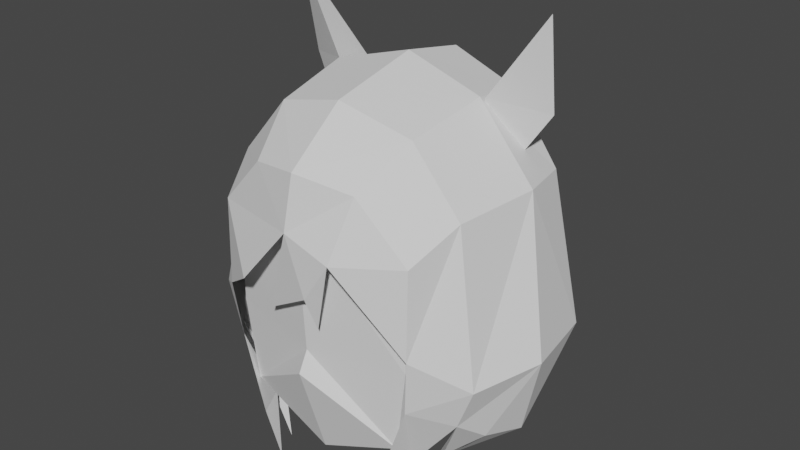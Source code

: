 # Source: head.blend  (saved by Blender 3.1.7; exported with 4.5.12 LTS)
import bpy
from mathutils import Matrix  # noqa: F401  (used for matrix-valued properties, if any)

bpy.ops.wm.read_factory_settings(use_empty=True)
scene = bpy.context.scene
scene.name = 'Scene'

# ---- collections
col_collection = bpy.data.collections.new('Collection'); scene.collection.children.link(col_collection)

# ---- world
world_world = bpy.data.worlds.new('World'); scene.world = world_world
world_world.use_nodes = True; world_world.node_tree.nodes.clear()
_N = world_world.node_tree.nodes; _L = world_world.node_tree.links
n0 = _N.new('ShaderNodeOutputWorld'); n0.name = 'World Output'; n0.location = (300, 300)
n1 = _N.new('ShaderNodeBackground'); n1.name = 'Background'; n1.location = (10, 300)
n1.inputs[0].default_value = (0.05088, 0.05088, 0.05088, 1.0)
_L.new(n1.outputs[0], n0.inputs[0])
n0.is_active_output = True
world_world.color = (0.05088, 0.05088, 0.05088)
world_world.use_sun_shadow = False
world_world.sun_shadow_jitter_overblur = 0.0

# ---- meshes
me_plane = bpy.data.meshes.new('Plane')
me_plane.from_pydata([(0.5679, -3.086e-08, -0.7703), (0.6968, -0.004932, 0.6554), (0.0, 0.0, -1.0), (0.0, 0.0, 1.0), (0.5821, -0.8089, -0.9457), (-4.49e-17, -0.8188, -1.202), (-0.002964, 0.6346, -0.6299), (-0.002302, 0.6088, 0.6632), (3.273e-16, -0.9964, 0.474), (9.862e-17, -1.018, -0.5559), (1.294e-16, -0.9466, -0.4174), (0.6654, -0.8046, 0.3236), (0.6541, -0.8188, -0.3766), (-2.245e-17, -0.4094, -1.101), (1.936e-16, -0.6012, 0.872), (0.6973, -0.4143, 0.5343), (0.6021, -0.3946, -0.895), (0.4986, 0.4551, -0.5287), (0.5008, 0.4598, 0.6092), (0.7134, 7.716e-09, -0.05743), (0.7307, -0.402, -0.1804), (0.5806, 0.4599, 0.04024)], [], [(15, 14, 8, 11), (11, 12, 20, 15), (16, 13, 2, 0), (10, 9, 4, 12), (5, 4, 9), (8, 10, 12, 11), (4, 5, 13, 16), (19, 20, 16, 0), (1, 3, 14, 15), (19, 21, 18, 1), (7, 18, 21, 17, 6), (1, 18, 7, 3), (0, 2, 6, 17), (0, 17, 21, 19), (1, 15, 20, 19), (16, 20, 12, 4)])
_uv = me_plane.uv_layers.new(name='UVMap')
_uv.uv.foreach_set('vector', [0.0, 0.0, 0.0, 0.0, 0.0, 0.0, 0.0, 0.0, 0.0, 0.0, 0.0, 0.0, 0.0, 0.0, 0.0, 0.0, 0.0, 0.0, 0.0, 0.0, 0.0, 0.0, 0.0, 0.0, 0.0, 0.0, 0.0, 0.0, 0.0, 0.0, 0.0, 0.0, 0.0, 0.0, 0.0, 0.0, 0.0, 0.0, 0.0, 0.0, 0.0, 0.0, 0.0, 0.0, 0.0, 0.0, 0.0, 0.0, 0.0, 0.0, 0.0, 0.0, 0.0, 0.0, 0.0, 0.0, 0.0, 0.0, 0.0, 0.0, 0.0, 0.0, 0.0, 0.0, 0.0, 0.0, 0.0, 0.0, 0.0, 0.0, 0.0, 0.0, 0.0, 0.0, 0.0, 0.0, 0.0, 0.0, 0.0, 0.0, 0.0, 0.0, 0.0, 0.0, 0.0, 0.0, 0.0, 0.0, 0.0, 0.0, 0.0, 0.0, 0.0, 0.0, 0.0, 0.0, 0.0, 0.0, 0.0, 0.0, 0.0, 0.0, 0.0, 0.0, 0.0, 0.0, 0.0, 0.0, 0.0, 0.0, 0.0, 0.0, 0.0, 0.0, 0.0, 0.0, 0.0, 0.0, 0.0, 0.0, 0.0, 0.0, 0.0, 0.0, 0.0, 0.0, 0.0, 0.0])
me_plane.use_remesh_fix_poles = True
me_plane.use_remesh_preserve_attributes = False
me_plane.update()
me_plane_001 = bpy.data.meshes.new('Plane.001')
me_plane_001.from_pydata([(-0.2404, -0.9897, -0.196), (0.3032, -1.066, 0.3002), (0.1443, -0.9897, -0.2009), (0.1179, -1.066, 0.02283), (0.7078, -0.8776, -0.2503), (0.6696, -0.8434, -0.6325), (0.4931, -0.8594, -1.154), (0.3458, -0.8776, -1.422), (-0.01843, -1.066, 0.4008), (-0.3785, -1.066, -0.01843), (-0.3458, -0.8776, -1.422), (-0.4931, -0.8594, -1.154), (-0.6696, -0.8434, -0.6325), (-0.7078, -0.8776, -0.2503), (0.5832, -0.6669, -1.132), (0.8949, -0.6413, -0.7298), (0.6876, -0.632, -1.137), (0.4148, -0.7154, -1.393), (0.4203, -0.4563, -1.357), (0.4137, -0.1857, -1.24), (0.4098, 0.03351, -1.131), (0.285, 0.2527, -0.9867), (0.6888, -0.4974, -1.128), (0.9607, -0.4429, -0.878), (0.7037, -0.4217, -1.15), (1.029, -0.1583, -0.9518), (0.9329, 0.05406, -0.8851), (0.7757, 0.3483, -0.7738), (0.4827, 0.6326, -0.7542), (0.2078, 0.3863, -0.9867), (0.2799, 0.7722, -0.763), (0.07475, 0.5093, -0.9575), (-9.313e-10, -1.004, 0.7519), (0.4002, 0.6145, 0.7507), (0.5057, 0.3827, 0.9692), (0.5388, -0.02298, 1.038), (0.4868, -0.5626, 0.9301), (0.3687, -0.9067, 0.6855), (0.4319, 0.6884, 0.3529), (0.8323, 0.3634, 0.5449), (0.9245, -0.02298, 0.5736), (0.8245, -0.5626, 0.5334), (0.7049, -0.8615, 0.3337), (0.6295, 0.6478, -0.4029), (1.081, 0.3155, -0.4029), (1.183, -0.2283, -0.3806), (1.009, -0.6485, -0.444), (0.3147, 0.8195, -0.3238), (-0.5832, -0.6669, -1.132), (-0.8949, -0.6413, -0.7298), (-0.6876, -0.632, -1.137), (-0.4148, -0.7154, -1.393), (-0.4203, -0.4563, -1.357), (-0.4137, -0.1857, -1.24), (-0.4098, 0.03351, -1.131), (-0.285, 0.2527, -0.9867), (-0.6888, -0.4974, -1.128), (-0.9607, -0.4429, -0.878), (-0.7037, -0.4217, -1.15), (-1.029, -0.1583, -0.9518), (-0.9329, 0.05406, -0.8851), (-0.7757, 0.3483, -0.7738), (-0.4827, 0.6326, -0.7542), (-0.2078, 0.3863, -0.9867), (-0.2799, 0.7722, -0.763), (-0.07475, 0.5093, -0.9575), (0.0, 0.7152, -0.8258), (-1e-09, 0.8936, -0.6662), (-1e-09, 0.9023, -0.2653), (-9.313e-10, 0.7221, 0.8341), (-9.313e-10, 0.4591, 1.11), (-9.313e-10, -0.001309, 1.196), (-9.313e-10, -0.6138, 1.06), (-0.4002, 0.6145, 0.7507), (-0.5057, 0.3827, 0.9692), (-0.5388, -0.02298, 1.038), (-0.4868, -0.5626, 0.9301), (-0.3687, -0.9067, 0.6855), (-0.4319, 0.6884, 0.3529), (-0.8323, 0.3634, 0.5449), (-0.9245, -0.02298, 0.5736), (-0.8245, -0.5626, 0.5334), (-0.7049, -0.8615, 0.3337), (-0.6295, 0.6478, -0.4029), (-1.081, 0.3155, -0.4029), (-1.183, -0.2283, -0.3806), (-1.009, -0.6485, -0.444), (-0.3147, 0.8195, -0.3238), (-9.313e-10, 0.8602, 0.3084)], [], [(71, 35, 34, 70), (72, 36, 35, 71), (70, 34, 33, 69), (32, 37, 36, 72), (36, 41, 40, 35), (34, 39, 38, 33), (37, 42, 41, 36), (35, 40, 39, 34), (69, 33, 38, 88), (39, 44, 43, 38), (40, 45, 44, 39), (46, 45, 40, 41), (41, 42, 4, 46), (31, 66, 30), (29, 30, 28), (21, 28, 27), (20, 27, 26), (19, 26, 25), (24, 25, 23), (24, 18, 25), (17, 22, 16), (15, 16, 22, 23), (7, 14, 6), (5, 6, 14, 15), (5, 15, 46, 4), (45, 46, 15, 23), (23, 25, 45), (43, 44, 27, 28), (66, 67, 30), (28, 30, 43), (68, 47, 30, 67), (27, 44, 26), (44, 45, 25, 26), (47, 43, 30), (4, 42, 1), (42, 37, 1), (0, 3, 8), (2, 1, 3), (8, 3, 1), (37, 32, 8, 1), (47, 38, 43), (38, 47, 88), (88, 47, 68), (71, 70, 74, 75), (72, 71, 75, 76), (70, 69, 73, 74), (32, 72, 76, 77), (76, 75, 80, 81), (74, 73, 78, 79), (77, 76, 81, 82), (75, 74, 79, 80), (69, 88, 78, 73), (79, 78, 83, 84), (80, 79, 84, 85), (86, 81, 80, 85), (81, 86, 13, 82), (65, 64, 66), (63, 62, 64), (55, 61, 62), (54, 60, 61), (53, 59, 60), (58, 57, 59), (58, 59, 52), (51, 50, 56), (49, 57, 56, 50), (10, 11, 48), (12, 49, 48, 11), (12, 13, 86, 49), (85, 57, 49, 86), (57, 85, 59), (83, 62, 61, 84), (66, 64, 67), (62, 83, 64), (68, 67, 64, 87), (61, 60, 84), (84, 60, 59, 85), (87, 64, 83), (87, 83, 78), (78, 88, 87), (88, 68, 87), (32, 77, 8), (8, 77, 82, 9), (13, 9, 82)])
_uv = me_plane_001.uv_layers.new(name='UVMap')
_uv.uv.foreach_set('vector', [0.0, 0.0, 0.0, 0.0, 0.0, 0.0, 0.0, 0.0, 0.0, 0.0, 0.0, 0.0, 0.0, 0.0, 0.0, 0.0, 0.0, 0.0, 0.0, 0.0, 0.0, 0.0, 0.0, 0.0, 0.0, 0.0, 0.0, 0.0, 0.0, 0.0, 0.0, 0.0, 0.0, 0.0, 0.0, 0.0, 0.0, 0.0, 0.0, 0.0, 0.0, 0.0, 0.0, 0.0, 0.0, 0.0, 0.0, 0.0, 0.0, 0.0, 0.0, 0.0, 0.0, 0.0, 0.0, 0.0, 0.0, 0.0, 0.0, 0.0, 0.0, 0.0, 0.0, 0.0, 0.0, 0.0, 0.0, 0.0, 0.0, 0.0, 0.0, 0.0, 0.0, 0.0, 0.0, 0.0, 0.0, 0.0, 0.0, 0.0, 0.0, 0.0, 0.0, 0.0, 0.0, 0.0, 0.0, 0.0, 0.0, 0.0, 0.0, 0.0, 0.0, 0.0, 0.0, 0.0, 0.0, 0.0, 0.0, 0.0, 0.0, 0.0, 0.0, 0.0, 0.0, 0.0, 0.0, 0.0, 0.0, 0.0, 0.0, 0.0, 0.0, 0.0, 0.0, 0.0, 0.0, 0.0, 0.0, 0.0, 0.0, 0.0, 0.0, 0.0, 0.0, 0.0, 0.0, 0.0, 0.0, 0.0, 0.0, 0.0, 0.0, 0.0, 0.0, 0.0, 0.0, 0.0, 0.0, 0.0, 0.0, 0.0, 0.0, 0.0, 0.0, 0.0, 0.0, 0.0, 0.0, 0.0, 0.0, 0.0, 0.0, 0.0, 0.0, 0.0, 0.0, 0.0, 0.0, 0.0, 0.0, 0.0, 0.0, 0.0, 0.0, 0.0, 0.0, 0.0, 0.0, 0.0, 0.0, 0.0, 0.0, 0.0, 0.0, 0.0, 0.0, 0.0, 0.0, 0.0, 0.0, 0.0, 0.0, 0.0, 0.0, 0.0, 0.0, 0.0, 0.0, 0.0, 0.0, 0.0, 0.0, 0.0, 0.0, 0.0, 0.0, 0.0, 0.0, 0.0, 0.0, 0.0, 0.0, 0.0, 0.0, 0.0, 0.0, 0.0, 0.0, 0.0, 0.0, 0.0, 0.0, 0.0, 0.0, 0.0, 0.0, 0.0, 0.0, 0.0, 0.0, 0.0, 0.0, 0.0, 0.0, 0.0, 0.0, 0.0, 0.0, 0.0, 0.0, 0.0, 0.0, 0.0, 0.0, 0.0, 0.0, 0.0, 0.0, 0.0, 0.0, 0.0, 0.0, 0.0, 0.0, 0.0, 0.0, 0.0, 0.0, 0.0, 0.0, 0.0, 0.0, 0.0, 0.0, 0.0, 0.0, 0.0, 0.0, 0.0, 0.0, 0.0, 0.0, 0.0, 0.0, 0.0, 0.0, 0.0, 0.0, 0.0, 0.0, 0.0, 0.0, 0.0, 0.0, 0.0, 0.0, 0.0, 0.0, 0.0, 0.0, 0.0, 0.0, 0.0, 0.0, 0.0, 0.0, 0.0, 0.0, 0.0, 0.0, 0.0, 0.0, 0.0, 0.0, 0.0, 0.0, 0.0, 0.0, 0.0, 0.0, 0.0, 0.0, 0.0, 0.0, 0.0, 0.0, 0.0, 0.0, 0.0, 0.0, 0.0, 0.0, 0.0, 0.0, 0.0, 0.0, 0.0, 0.0, 0.0, 0.0, 0.0, 0.0, 0.0, 0.0, 0.0, 0.0, 0.0, 0.0, 0.0, 0.0, 0.0, 0.0, 0.0, 0.0, 0.0, 0.0, 0.0, 0.0, 0.0, 0.0, 0.0, 0.0, 0.0, 0.0, 0.0, 0.0, 0.0, 0.0, 0.0, 0.0, 0.0, 0.0, 0.0, 0.0, 0.0, 0.0, 0.0, 0.0, 0.0, 0.0, 0.0, 0.0, 0.0, 0.0, 0.0, 0.0, 0.0, 0.0, 0.0, 0.0, 0.0, 0.0, 0.0, 0.0, 0.0, 0.0, 0.0, 0.0, 0.0, 0.0, 0.0, 0.0, 0.0, 0.0, 0.0, 0.0, 0.0, 0.0, 0.0, 0.0, 0.0, 0.0, 0.0, 0.0, 0.0, 0.0, 0.0, 0.0, 0.0, 0.0, 0.0, 0.0, 0.0, 0.0, 0.0, 0.0, 0.0, 0.0, 0.0, 0.0, 0.0, 0.0, 0.0, 0.0, 0.0, 0.0, 0.0, 0.0, 0.0, 0.0, 0.0, 0.0, 0.0, 0.0, 0.0, 0.0, 0.0, 0.0, 0.0, 0.0, 0.0, 0.0, 0.0, 0.0, 0.0, 0.0, 0.0, 0.0, 0.0, 0.0, 0.0, 0.0, 0.0, 0.0, 0.0, 0.0, 0.0, 0.0, 0.0, 0.0, 0.0, 0.0, 0.0, 0.0, 0.0, 0.0, 0.0, 0.0, 0.0, 0.0, 0.0, 0.0, 0.0, 0.0, 0.0, 0.0, 0.0, 0.0, 0.0, 0.0, 0.0, 0.0, 0.0, 0.0, 0.0, 0.0, 0.0, 0.0, 0.0, 0.0, 0.0, 0.0, 0.0, 0.0, 0.0, 0.0, 0.0, 0.0, 0.0, 0.0, 0.0, 0.0, 0.0, 0.0, 0.0, 0.0, 0.0, 0.0, 0.0, 0.0, 0.0, 0.0, 0.0, 0.0, 0.0, 0.0, 0.0, 0.0, 0.0, 0.0, 0.0, 0.0, 0.0, 0.0, 0.0, 0.0, 0.0, 0.0, 0.0, 0.0, 0.0, 0.0, 0.0, 0.0, 0.0, 0.0, 0.0, 0.0, 0.0, 0.0, 0.0, 0.0, 0.0, 0.0, 0.0, 0.0, 0.0, 0.0, 0.0, 0.0, 0.0, 0.0, 0.0, 0.0, 0.0, 0.0, 0.0, 0.0, 0.0, 0.0, 0.0, 0.0, 0.0, 0.0, 0.0, 0.0, 0.0, 0.0, 0.0, 0.0, 0.0, 0.0, 0.0, 0.0, 0.0, 0.0, 0.0, 0.0, 0.0, 0.0, 0.0, 0.0, 0.0, 0.0, 0.0, 0.0, 0.0, 0.0, 0.0, 0.0, 0.0])
me_plane_001.use_remesh_fix_poles = True
me_plane_001.use_remesh_preserve_attributes = False
me_plane_001.update()
me_plane_002 = bpy.data.meshes.new('Plane.002')
me_plane_002.from_pydata([(0.5761, 0.0803, 0.4404), (0.5583, -2.723e-07, 1.027), (0.9074, 0.1789, 0.9579), (0.9208, 0.07409, 1.566), (0.4829, -0.009159, 0.5019), (0.5778, 0.3582, 0.8733), (0.4989, 0.1295, 0.4525)], [], [(0, 2, 1, 4), (0, 6, 5, 2), (5, 3, 2), (4, 1, 5, 6), (3, 5, 1), (1, 2, 3)])
_uv = me_plane_002.uv_layers.new(name='UVMap')
_uv.uv.foreach_set('vector', [0.0, 0.0, 0.0, 0.0, 0.0, 0.0, 0.0, 0.0, 0.0, 0.0, 0.0, 0.0, 0.0, 0.0, 0.0, 0.0, 0.0, 0.0, 0.0, 0.0, 0.0, 0.0, 0.0, 0.0, 0.0, 0.0, 0.0, 0.0, 0.0, 0.0, 0.0, 0.0, 0.0, 0.0, 0.0, 0.0, 0.0, 0.0, 0.0, 0.0, 0.0, 0.0])
me_plane_002.use_remesh_fix_poles = True
me_plane_002.use_remesh_preserve_attributes = False
me_plane_002.update()
me_plane_003 = bpy.data.meshes.new('Plane.003')
me_plane_003.from_pydata([(0.5761, 0.0803, 0.4404), (0.5583, -2.723e-07, 1.027), (0.9074, 0.1789, 0.9579), (0.9208, 0.07409, 1.566), (0.4829, -0.009159, 0.5019), (0.5778, 0.3582, 0.8733), (0.4989, 0.1295, 0.4525)], [], [(0, 2, 1, 4), (0, 6, 5, 2), (5, 3, 2), (4, 1, 5, 6), (3, 5, 1), (1, 2, 3)])
_uv = me_plane_003.uv_layers.new(name='UVMap')
_uv.uv.foreach_set('vector', [0.0, 0.0, 0.0, 0.0, 0.0, 0.0, 0.0, 0.0, 0.0, 0.0, 0.0, 0.0, 0.0, 0.0, 0.0, 0.0, 0.0, 0.0, 0.0, 0.0, 0.0, 0.0, 0.0, 0.0, 0.0, 0.0, 0.0, 0.0, 0.0, 0.0, 0.0, 0.0, 0.0, 0.0, 0.0, 0.0, 0.0, 0.0, 0.0, 0.0, 0.0, 0.0])
me_plane_003.use_remesh_fix_poles = True
me_plane_003.use_remesh_preserve_attributes = False
me_plane_003.update()

# ---- objects
ob_head = bpy.data.objects.new('Head', me_plane)
ob_hair = bpy.data.objects.new('Hair', me_plane_001)
ob_ear = bpy.data.objects.new('Ear', me_plane_002)
ob_ear_001 = bpy.data.objects.new('Ear.001', me_plane_003)

# ---- transforms, parenting, visibility, modifiers, constraints
ob_head.location = (0.0, 0.0, 0.0)
_m = ob_head.modifiers.new('Mirror', 'MIRROR')
ob_hair.location = (0.0, 0.0, 0.0)
ob_ear.location = (0.0, 0.0, 0.0)
ob_ear_001.location = (0.0, 0.0, 0.0)
ob_ear_001.scale = (-1.0, 1.0, 1.0)

# ---- collection membership
col_collection.objects.link(ob_head)
col_collection.objects.link(ob_hair)
col_collection.objects.link(ob_ear)
col_collection.objects.link(ob_ear_001)

# ---- scene / render settings (as saved in the file)
scene.frame_start = 1; scene.frame_end = 250; scene.frame_set(1)
scene.render.engine = 'BLENDER_EEVEE_NEXT'
scene.cycles.sampling_pattern = 'TABULATED_SOBOL'
scene.cycles.use_light_tree = False
scene.view_settings.view_transform = 'Filmic'
bpy.context.view_layer.update()

# ---- added for rendering (the .blend has no active camera and no usable light): camera, sun
cam_auto = bpy.data.cameras.new('AutoCamera')
cam_auto.lens = 50.0
cam_auto.sensor_width = 36.0
cam_auto.clip_end = 1000.0
ob_auto_camera = bpy.data.objects.new('AutoCamera', cam_auto)
scene.collection.objects.link(ob_auto_camera)
ob_auto_camera.location = (3.969, -4.84481, 3.24741)
ob_auto_camera.rotation_euler = (1.09748, -7.21219e-08, 0.694738)
scene.camera = ob_auto_camera
light_auto_sun = bpy.data.lights.new('AutoSun', 'SUN')
light_auto_sun.energy = 3.0
light_auto_sun.angle = 0.0523599
ob_auto_sun = bpy.data.objects.new('AutoSun', light_auto_sun)
scene.collection.objects.link(ob_auto_sun)
ob_auto_sun.rotation_euler = (0.872665, 0.174533, 0.523599)
bpy.context.view_layer.update()
